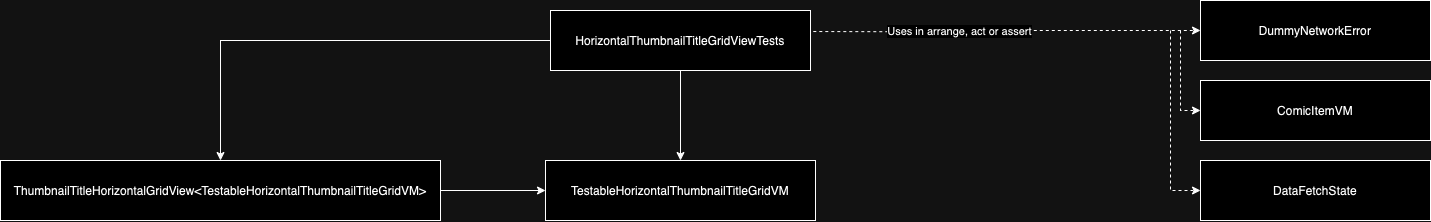

The diagram above was exported from draw.io. Its source (the exported page's mxGraphModel, read from the mxfile embedded in the PNG):
<mxGraphModel dx="1728" dy="-180" grid="1" gridSize="10" guides="1" tooltips="1" connect="1" arrows="1" fold="1" page="1" pageScale="1" pageWidth="827" pageHeight="1169" math="0" shadow="0">
  <root>
    <mxCell id="0" />
    <mxCell id="1" parent="0" />
    <mxCell id="EWulAUaxV3ZbEY6EJ4em-64" style="edgeStyle=orthogonalEdgeStyle;rounded=0;orthogonalLoop=1;jettySize=auto;html=1;entryX=0;entryY=0.5;entryDx=0;entryDy=0;dashed=1;exitX=1.02;exitY=0.184;exitDx=0;exitDy=0;exitPerimeter=0;" edge="1" parent="1" target="EWulAUaxV3ZbEY6EJ4em-57">
      <mxGeometry relative="1" as="geometry">
        <mxPoint x="1572.8000000000002" y="1501.0400000000002" as="sourcePoint" />
      </mxGeometry>
    </mxCell>
    <mxCell id="EWulAUaxV3ZbEY6EJ4em-65" value="Uses in arrange, act or assert" style="edgeLabel;html=1;align=center;verticalAlign=middle;resizable=0;points=[];" vertex="1" connectable="0" parent="EWulAUaxV3ZbEY6EJ4em-64">
      <mxGeometry x="-0.2515" y="1" relative="1" as="geometry">
        <mxPoint as="offset" />
      </mxGeometry>
    </mxCell>
    <mxCell id="EWulAUaxV3ZbEY6EJ4em-57" value="DummyNetworkError" style="rounded=0;whiteSpace=wrap;html=1;" vertex="1" parent="1">
      <mxGeometry x="1960" y="1470" width="230" height="60" as="geometry" />
    </mxCell>
    <mxCell id="EWulAUaxV3ZbEY6EJ4em-58" value="ComicItemVM" style="rounded=0;whiteSpace=wrap;html=1;" vertex="1" parent="1">
      <mxGeometry x="1960" y="1550" width="230" height="60" as="geometry" />
    </mxCell>
    <mxCell id="EWulAUaxV3ZbEY6EJ4em-59" value="DataFetchState" style="rounded=0;whiteSpace=wrap;html=1;" vertex="1" parent="1">
      <mxGeometry x="1960" y="1630" width="230" height="60" as="geometry" />
    </mxCell>
    <mxCell id="EWulAUaxV3ZbEY6EJ4em-66" value="" style="endArrow=classic;html=1;rounded=0;entryX=0;entryY=0.5;entryDx=0;entryDy=0;dashed=1;" edge="1" parent="1" target="EWulAUaxV3ZbEY6EJ4em-58">
      <mxGeometry width="50" height="50" relative="1" as="geometry">
        <mxPoint x="1940" y="1500" as="sourcePoint" />
        <mxPoint x="1990" y="1450" as="targetPoint" />
        <Array as="points">
          <mxPoint x="1940" y="1580" />
        </Array>
      </mxGeometry>
    </mxCell>
    <mxCell id="EWulAUaxV3ZbEY6EJ4em-67" value="" style="endArrow=classic;html=1;rounded=0;entryX=0;entryY=0.5;entryDx=0;entryDy=0;dashed=1;" edge="1" parent="1" target="EWulAUaxV3ZbEY6EJ4em-59">
      <mxGeometry width="50" height="50" relative="1" as="geometry">
        <mxPoint x="1930" y="1500" as="sourcePoint" />
        <mxPoint x="1950" y="1580" as="targetPoint" />
        <Array as="points">
          <mxPoint x="1930" y="1660" />
        </Array>
      </mxGeometry>
    </mxCell>
    <mxCell id="EWulAUaxV3ZbEY6EJ4em-88" style="edgeStyle=orthogonalEdgeStyle;rounded=0;orthogonalLoop=1;jettySize=auto;html=1;" edge="1" parent="1" source="EWulAUaxV3ZbEY6EJ4em-90" target="EWulAUaxV3ZbEY6EJ4em-92">
      <mxGeometry relative="1" as="geometry" />
    </mxCell>
    <mxCell id="EWulAUaxV3ZbEY6EJ4em-89" style="edgeStyle=orthogonalEdgeStyle;rounded=0;orthogonalLoop=1;jettySize=auto;html=1;entryX=0.5;entryY=0;entryDx=0;entryDy=0;" edge="1" parent="1" source="EWulAUaxV3ZbEY6EJ4em-90" target="EWulAUaxV3ZbEY6EJ4em-93">
      <mxGeometry relative="1" as="geometry" />
    </mxCell>
    <mxCell id="EWulAUaxV3ZbEY6EJ4em-90" value="HorizontalThumbnailTitleGridViewTests" style="rounded=0;whiteSpace=wrap;html=1;" vertex="1" parent="1">
      <mxGeometry x="1310" y="1480" width="260" height="60" as="geometry" />
    </mxCell>
    <mxCell id="EWulAUaxV3ZbEY6EJ4em-91" style="edgeStyle=orthogonalEdgeStyle;rounded=0;orthogonalLoop=1;jettySize=auto;html=1;entryX=0;entryY=0.5;entryDx=0;entryDy=0;" edge="1" parent="1" source="EWulAUaxV3ZbEY6EJ4em-92" target="EWulAUaxV3ZbEY6EJ4em-93">
      <mxGeometry relative="1" as="geometry" />
    </mxCell>
    <mxCell id="EWulAUaxV3ZbEY6EJ4em-92" value="ThumbnailTitleHorizontalGridView&amp;lt;TestableHorizontalThumbnailTitleGridVM&amp;gt;" style="rounded=0;whiteSpace=wrap;html=1;" vertex="1" parent="1">
      <mxGeometry x="760" y="1630" width="440" height="60" as="geometry" />
    </mxCell>
    <mxCell id="EWulAUaxV3ZbEY6EJ4em-93" value="TestableHorizontalThumbnailTitleGridVM" style="rounded=0;whiteSpace=wrap;html=1;" vertex="1" parent="1">
      <mxGeometry x="1305" y="1630" width="270" height="60" as="geometry" />
    </mxCell>
  </root>
</mxGraphModel>